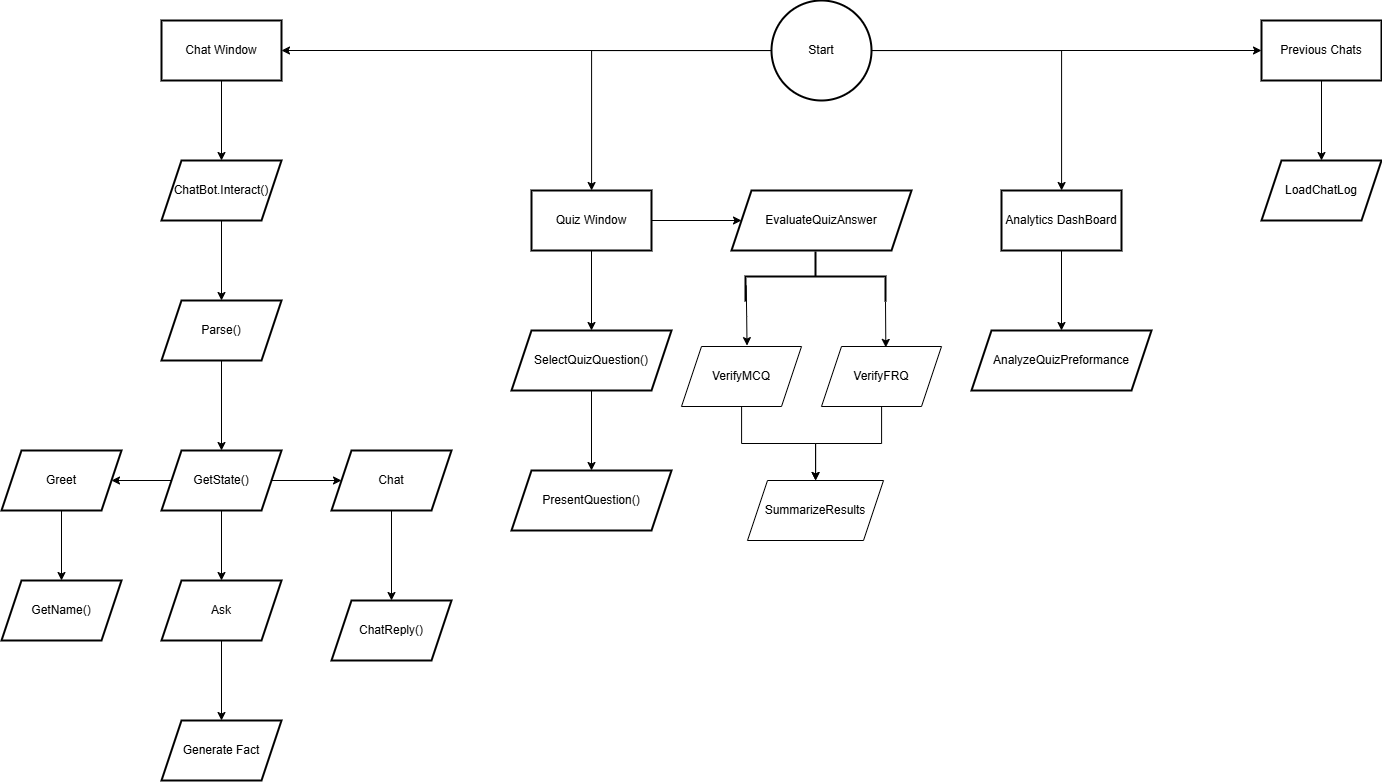

The diagram above was exported from draw.io. Its source (the exported page's mxGraphModel, read from the mxfile embedded in the PNG):
<mxGraphModel dx="2861" dy="1111" grid="1" gridSize="10" guides="1" tooltips="1" connect="1" arrows="1" fold="1" page="1" pageScale="1" pageWidth="850" pageHeight="1100" math="0" shadow="0">
  <root>
    <mxCell id="0" />
    <mxCell id="1" parent="0" />
    <mxCell id="5lF_2BZ5P_ufo7H9ae0k-7" value="" style="edgeStyle=orthogonalEdgeStyle;rounded=0;orthogonalLoop=1;jettySize=auto;html=1;" edge="1" parent="1" source="5lF_2BZ5P_ufo7H9ae0k-1" target="5lF_2BZ5P_ufo7H9ae0k-6">
      <mxGeometry relative="1" as="geometry" />
    </mxCell>
    <mxCell id="5lF_2BZ5P_ufo7H9ae0k-9" value="" style="edgeStyle=orthogonalEdgeStyle;rounded=0;orthogonalLoop=1;jettySize=auto;html=1;" edge="1" parent="1" source="5lF_2BZ5P_ufo7H9ae0k-1" target="5lF_2BZ5P_ufo7H9ae0k-8">
      <mxGeometry relative="1" as="geometry" />
    </mxCell>
    <mxCell id="5lF_2BZ5P_ufo7H9ae0k-11" value="" style="edgeStyle=orthogonalEdgeStyle;rounded=0;orthogonalLoop=1;jettySize=auto;html=1;" edge="1" parent="1" source="5lF_2BZ5P_ufo7H9ae0k-1" target="5lF_2BZ5P_ufo7H9ae0k-10">
      <mxGeometry relative="1" as="geometry" />
    </mxCell>
    <mxCell id="5lF_2BZ5P_ufo7H9ae0k-13" value="" style="edgeStyle=orthogonalEdgeStyle;rounded=0;orthogonalLoop=1;jettySize=auto;html=1;" edge="1" parent="1" source="5lF_2BZ5P_ufo7H9ae0k-1" target="5lF_2BZ5P_ufo7H9ae0k-12">
      <mxGeometry relative="1" as="geometry" />
    </mxCell>
    <mxCell id="5lF_2BZ5P_ufo7H9ae0k-1" value="Start" style="strokeWidth=2;html=1;shape=mxgraph.flowchart.start_2;whiteSpace=wrap;" vertex="1" parent="1">
      <mxGeometry x="560" y="10" width="100" height="100" as="geometry" />
    </mxCell>
    <mxCell id="5lF_2BZ5P_ufo7H9ae0k-15" value="" style="edgeStyle=orthogonalEdgeStyle;rounded=0;orthogonalLoop=1;jettySize=auto;html=1;" edge="1" parent="1" source="5lF_2BZ5P_ufo7H9ae0k-6" target="5lF_2BZ5P_ufo7H9ae0k-14">
      <mxGeometry relative="1" as="geometry" />
    </mxCell>
    <mxCell id="5lF_2BZ5P_ufo7H9ae0k-6" value="Chat Window" style="whiteSpace=wrap;html=1;strokeWidth=2;" vertex="1" parent="1">
      <mxGeometry x="-50" y="30" width="120" height="60" as="geometry" />
    </mxCell>
    <mxCell id="5lF_2BZ5P_ufo7H9ae0k-61" value="" style="edgeStyle=orthogonalEdgeStyle;rounded=0;orthogonalLoop=1;jettySize=auto;html=1;" edge="1" parent="1" source="5lF_2BZ5P_ufo7H9ae0k-8" target="5lF_2BZ5P_ufo7H9ae0k-60">
      <mxGeometry relative="1" as="geometry" />
    </mxCell>
    <mxCell id="5lF_2BZ5P_ufo7H9ae0k-8" value="Previous Chats" style="whiteSpace=wrap;html=1;strokeWidth=2;" vertex="1" parent="1">
      <mxGeometry x="1050" y="30" width="120" height="60" as="geometry" />
    </mxCell>
    <mxCell id="5lF_2BZ5P_ufo7H9ae0k-40" value="" style="edgeStyle=orthogonalEdgeStyle;rounded=0;orthogonalLoop=1;jettySize=auto;html=1;" edge="1" parent="1" source="5lF_2BZ5P_ufo7H9ae0k-10" target="5lF_2BZ5P_ufo7H9ae0k-39">
      <mxGeometry relative="1" as="geometry" />
    </mxCell>
    <mxCell id="5lF_2BZ5P_ufo7H9ae0k-46" value="" style="edgeStyle=orthogonalEdgeStyle;rounded=0;orthogonalLoop=1;jettySize=auto;html=1;" edge="1" parent="1" source="5lF_2BZ5P_ufo7H9ae0k-10" target="5lF_2BZ5P_ufo7H9ae0k-45">
      <mxGeometry relative="1" as="geometry" />
    </mxCell>
    <mxCell id="5lF_2BZ5P_ufo7H9ae0k-10" value="Quiz Window" style="whiteSpace=wrap;html=1;strokeWidth=2;" vertex="1" parent="1">
      <mxGeometry x="320" y="200" width="120" height="60" as="geometry" />
    </mxCell>
    <mxCell id="5lF_2BZ5P_ufo7H9ae0k-59" value="" style="edgeStyle=orthogonalEdgeStyle;rounded=0;orthogonalLoop=1;jettySize=auto;html=1;" edge="1" parent="1" source="5lF_2BZ5P_ufo7H9ae0k-12" target="5lF_2BZ5P_ufo7H9ae0k-58">
      <mxGeometry relative="1" as="geometry" />
    </mxCell>
    <mxCell id="5lF_2BZ5P_ufo7H9ae0k-12" value="Analytics DashBoard" style="whiteSpace=wrap;html=1;strokeWidth=2;" vertex="1" parent="1">
      <mxGeometry x="790" y="200" width="120" height="60" as="geometry" />
    </mxCell>
    <mxCell id="5lF_2BZ5P_ufo7H9ae0k-17" value="" style="edgeStyle=orthogonalEdgeStyle;rounded=0;orthogonalLoop=1;jettySize=auto;html=1;" edge="1" parent="1" source="5lF_2BZ5P_ufo7H9ae0k-14" target="5lF_2BZ5P_ufo7H9ae0k-16">
      <mxGeometry relative="1" as="geometry" />
    </mxCell>
    <mxCell id="5lF_2BZ5P_ufo7H9ae0k-14" value="ChatBot.Interact()" style="shape=parallelogram;perimeter=parallelogramPerimeter;whiteSpace=wrap;html=1;fixedSize=1;strokeWidth=2;" vertex="1" parent="1">
      <mxGeometry x="-50" y="170" width="120" height="60" as="geometry" />
    </mxCell>
    <mxCell id="5lF_2BZ5P_ufo7H9ae0k-25" value="" style="edgeStyle=orthogonalEdgeStyle;rounded=0;orthogonalLoop=1;jettySize=auto;html=1;" edge="1" parent="1" source="5lF_2BZ5P_ufo7H9ae0k-16" target="5lF_2BZ5P_ufo7H9ae0k-24">
      <mxGeometry relative="1" as="geometry" />
    </mxCell>
    <mxCell id="5lF_2BZ5P_ufo7H9ae0k-16" value="Parse()" style="shape=parallelogram;perimeter=parallelogramPerimeter;whiteSpace=wrap;html=1;fixedSize=1;strokeWidth=2;" vertex="1" parent="1">
      <mxGeometry x="-50" y="310" width="120" height="60" as="geometry" />
    </mxCell>
    <mxCell id="5lF_2BZ5P_ufo7H9ae0k-27" value="" style="edgeStyle=orthogonalEdgeStyle;rounded=0;orthogonalLoop=1;jettySize=auto;html=1;" edge="1" parent="1" source="5lF_2BZ5P_ufo7H9ae0k-24" target="5lF_2BZ5P_ufo7H9ae0k-26">
      <mxGeometry relative="1" as="geometry" />
    </mxCell>
    <mxCell id="5lF_2BZ5P_ufo7H9ae0k-29" value="" style="edgeStyle=orthogonalEdgeStyle;rounded=0;orthogonalLoop=1;jettySize=auto;html=1;" edge="1" parent="1" source="5lF_2BZ5P_ufo7H9ae0k-24" target="5lF_2BZ5P_ufo7H9ae0k-28">
      <mxGeometry relative="1" as="geometry" />
    </mxCell>
    <mxCell id="5lF_2BZ5P_ufo7H9ae0k-31" value="" style="edgeStyle=orthogonalEdgeStyle;rounded=0;orthogonalLoop=1;jettySize=auto;html=1;" edge="1" parent="1" source="5lF_2BZ5P_ufo7H9ae0k-24" target="5lF_2BZ5P_ufo7H9ae0k-30">
      <mxGeometry relative="1" as="geometry" />
    </mxCell>
    <mxCell id="5lF_2BZ5P_ufo7H9ae0k-24" value="GetState()" style="shape=parallelogram;perimeter=parallelogramPerimeter;whiteSpace=wrap;html=1;fixedSize=1;strokeWidth=2;" vertex="1" parent="1">
      <mxGeometry x="-50" y="460" width="120" height="60" as="geometry" />
    </mxCell>
    <mxCell id="5lF_2BZ5P_ufo7H9ae0k-33" value="" style="edgeStyle=orthogonalEdgeStyle;rounded=0;orthogonalLoop=1;jettySize=auto;html=1;" edge="1" parent="1" source="5lF_2BZ5P_ufo7H9ae0k-26" target="5lF_2BZ5P_ufo7H9ae0k-32">
      <mxGeometry relative="1" as="geometry" />
    </mxCell>
    <mxCell id="5lF_2BZ5P_ufo7H9ae0k-26" value="Greet" style="shape=parallelogram;perimeter=parallelogramPerimeter;whiteSpace=wrap;html=1;fixedSize=1;strokeWidth=2;" vertex="1" parent="1">
      <mxGeometry x="-210" y="460" width="120" height="60" as="geometry" />
    </mxCell>
    <mxCell id="5lF_2BZ5P_ufo7H9ae0k-35" value="" style="edgeStyle=orthogonalEdgeStyle;rounded=0;orthogonalLoop=1;jettySize=auto;html=1;" edge="1" parent="1" source="5lF_2BZ5P_ufo7H9ae0k-28" target="5lF_2BZ5P_ufo7H9ae0k-34">
      <mxGeometry relative="1" as="geometry" />
    </mxCell>
    <mxCell id="5lF_2BZ5P_ufo7H9ae0k-28" value="Chat" style="shape=parallelogram;perimeter=parallelogramPerimeter;whiteSpace=wrap;html=1;fixedSize=1;strokeWidth=2;" vertex="1" parent="1">
      <mxGeometry x="120" y="460" width="120" height="60" as="geometry" />
    </mxCell>
    <mxCell id="5lF_2BZ5P_ufo7H9ae0k-37" value="" style="edgeStyle=orthogonalEdgeStyle;rounded=0;orthogonalLoop=1;jettySize=auto;html=1;" edge="1" parent="1" source="5lF_2BZ5P_ufo7H9ae0k-30" target="5lF_2BZ5P_ufo7H9ae0k-36">
      <mxGeometry relative="1" as="geometry" />
    </mxCell>
    <mxCell id="5lF_2BZ5P_ufo7H9ae0k-30" value="Ask" style="shape=parallelogram;perimeter=parallelogramPerimeter;whiteSpace=wrap;html=1;fixedSize=1;strokeWidth=2;" vertex="1" parent="1">
      <mxGeometry x="-50" y="590" width="120" height="60" as="geometry" />
    </mxCell>
    <mxCell id="5lF_2BZ5P_ufo7H9ae0k-32" value="GetName()" style="shape=parallelogram;perimeter=parallelogramPerimeter;whiteSpace=wrap;html=1;fixedSize=1;strokeWidth=2;" vertex="1" parent="1">
      <mxGeometry x="-210" y="590" width="120" height="60" as="geometry" />
    </mxCell>
    <mxCell id="5lF_2BZ5P_ufo7H9ae0k-34" value="ChatReply()" style="shape=parallelogram;perimeter=parallelogramPerimeter;whiteSpace=wrap;html=1;fixedSize=1;strokeWidth=2;" vertex="1" parent="1">
      <mxGeometry x="120" y="610" width="120" height="60" as="geometry" />
    </mxCell>
    <mxCell id="5lF_2BZ5P_ufo7H9ae0k-36" value="Generate Fact" style="shape=parallelogram;perimeter=parallelogramPerimeter;whiteSpace=wrap;html=1;fixedSize=1;strokeWidth=2;" vertex="1" parent="1">
      <mxGeometry x="-50" y="730" width="120" height="60" as="geometry" />
    </mxCell>
    <mxCell id="5lF_2BZ5P_ufo7H9ae0k-42" value="" style="edgeStyle=orthogonalEdgeStyle;rounded=0;orthogonalLoop=1;jettySize=auto;html=1;" edge="1" parent="1" source="5lF_2BZ5P_ufo7H9ae0k-39" target="5lF_2BZ5P_ufo7H9ae0k-41">
      <mxGeometry relative="1" as="geometry" />
    </mxCell>
    <mxCell id="5lF_2BZ5P_ufo7H9ae0k-39" value="SelectQuizQuestion()" style="shape=parallelogram;perimeter=parallelogramPerimeter;whiteSpace=wrap;html=1;fixedSize=1;strokeWidth=2;" vertex="1" parent="1">
      <mxGeometry x="300" y="340" width="160" height="60" as="geometry" />
    </mxCell>
    <mxCell id="5lF_2BZ5P_ufo7H9ae0k-41" value="PresentQuestion()" style="shape=parallelogram;perimeter=parallelogramPerimeter;whiteSpace=wrap;html=1;fixedSize=1;strokeWidth=2;" vertex="1" parent="1">
      <mxGeometry x="300" y="480" width="160" height="60" as="geometry" />
    </mxCell>
    <mxCell id="5lF_2BZ5P_ufo7H9ae0k-45" value="EvaluateQuizAnswer" style="shape=parallelogram;perimeter=parallelogramPerimeter;whiteSpace=wrap;html=1;fixedSize=1;strokeWidth=2;" vertex="1" parent="1">
      <mxGeometry x="520" y="200" width="180" height="60" as="geometry" />
    </mxCell>
    <mxCell id="5lF_2BZ5P_ufo7H9ae0k-49" value="" style="edgeStyle=orthogonalEdgeStyle;rounded=0;orthogonalLoop=1;jettySize=auto;html=1;entryX=0.546;entryY=-0.015;entryDx=0;entryDy=0;entryPerimeter=0;" edge="1" parent="1" target="5lF_2BZ5P_ufo7H9ae0k-52">
      <mxGeometry relative="1" as="geometry">
        <mxPoint x="534.71" y="295" as="sourcePoint" />
        <mxPoint x="534.71" y="460" as="targetPoint" />
      </mxGeometry>
    </mxCell>
    <mxCell id="5lF_2BZ5P_ufo7H9ae0k-47" value="" style="strokeWidth=2;html=1;shape=mxgraph.flowchart.annotation_2;align=left;labelPosition=right;pointerEvents=1;rotation=90;" vertex="1" parent="1">
      <mxGeometry x="579" y="216" width="50" height="140" as="geometry" />
    </mxCell>
    <mxCell id="5lF_2BZ5P_ufo7H9ae0k-56" value="" style="edgeStyle=orthogonalEdgeStyle;rounded=0;orthogonalLoop=1;jettySize=auto;html=1;" edge="1" parent="1" source="5lF_2BZ5P_ufo7H9ae0k-52" target="5lF_2BZ5P_ufo7H9ae0k-55">
      <mxGeometry relative="1" as="geometry">
        <Array as="points">
          <mxPoint x="530" y="453" />
          <mxPoint x="604" y="453" />
        </Array>
      </mxGeometry>
    </mxCell>
    <mxCell id="5lF_2BZ5P_ufo7H9ae0k-52" value="VerifyMCQ" style="shape=parallelogram;perimeter=parallelogramPerimeter;whiteSpace=wrap;html=1;fixedSize=1;" vertex="1" parent="1">
      <mxGeometry x="470" y="356" width="120" height="60" as="geometry" />
    </mxCell>
    <mxCell id="5lF_2BZ5P_ufo7H9ae0k-53" value="" style="endArrow=classic;html=1;rounded=0;exitX=1;exitY=0;exitDx=0;exitDy=0;exitPerimeter=0;entryX=0.536;entryY=0.015;entryDx=0;entryDy=0;entryPerimeter=0;" edge="1" parent="1" source="5lF_2BZ5P_ufo7H9ae0k-47" target="5lF_2BZ5P_ufo7H9ae0k-54">
      <mxGeometry width="50" height="50" relative="1" as="geometry">
        <mxPoint x="480" y="380" as="sourcePoint" />
        <mxPoint x="674" y="360" as="targetPoint" />
      </mxGeometry>
    </mxCell>
    <mxCell id="5lF_2BZ5P_ufo7H9ae0k-57" value="" style="edgeStyle=orthogonalEdgeStyle;rounded=0;orthogonalLoop=1;jettySize=auto;html=1;" edge="1" parent="1" source="5lF_2BZ5P_ufo7H9ae0k-54" target="5lF_2BZ5P_ufo7H9ae0k-55">
      <mxGeometry relative="1" as="geometry" />
    </mxCell>
    <mxCell id="5lF_2BZ5P_ufo7H9ae0k-54" value="VerifyFRQ" style="shape=parallelogram;perimeter=parallelogramPerimeter;whiteSpace=wrap;html=1;fixedSize=1;" vertex="1" parent="1">
      <mxGeometry x="610" y="356" width="120" height="60" as="geometry" />
    </mxCell>
    <mxCell id="5lF_2BZ5P_ufo7H9ae0k-55" value="SummarizeResults" style="shape=parallelogram;perimeter=parallelogramPerimeter;whiteSpace=wrap;html=1;fixedSize=1;" vertex="1" parent="1">
      <mxGeometry x="536" y="490" width="136" height="60" as="geometry" />
    </mxCell>
    <mxCell id="5lF_2BZ5P_ufo7H9ae0k-58" value="AnalyzeQuizPreformance" style="shape=parallelogram;perimeter=parallelogramPerimeter;whiteSpace=wrap;html=1;fixedSize=1;strokeWidth=2;" vertex="1" parent="1">
      <mxGeometry x="760" y="340" width="180" height="60" as="geometry" />
    </mxCell>
    <mxCell id="5lF_2BZ5P_ufo7H9ae0k-60" value="LoadChatLog" style="shape=parallelogram;perimeter=parallelogramPerimeter;whiteSpace=wrap;html=1;fixedSize=1;strokeWidth=2;" vertex="1" parent="1">
      <mxGeometry x="1050" y="170" width="120" height="60" as="geometry" />
    </mxCell>
  </root>
</mxGraphModel>